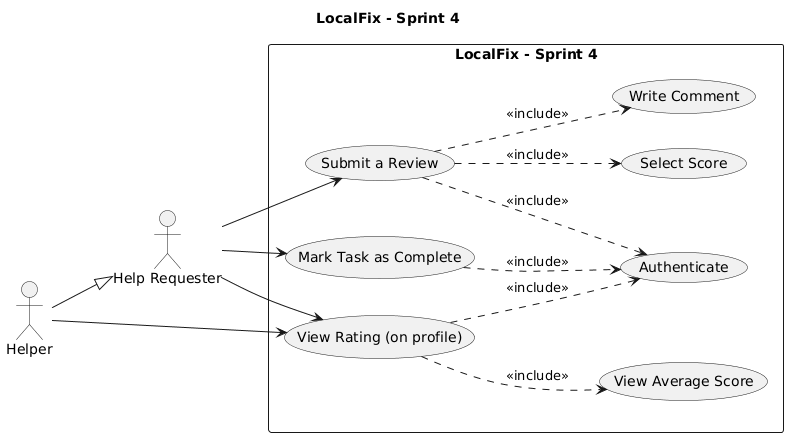

The diagram above was rendered by PlantUML. Its source (embedded in the PNG):
@startuml
title LocalFix - Sprint 4
left to right direction
skinparam shadowing false
skinparam packageStyle rectangle

actor "Help Requester" as HR
actor "Helper" as H

' Requested heritage between Helper and Help Requester
H --|> HR

rectangle "LocalFix - Sprint 4" {
  usecase "Authenticate" as UC_AUTH
  usecase "Mark Task as Complete" as UC_COMPLETE
  usecase "Submit a Review" as UC_REVIEW
  usecase "Select Score" as UC_SCORE
  usecase "Write Comment" as UC_COMMENT
  usecase "View Rating (on profile)" as UC_VIEW_RATING
  usecase "View Average Score" as UC_AVG
}

HR --> UC_COMPLETE
HR --> UC_REVIEW
HR --> UC_VIEW_RATING

H --> UC_VIEW_RATING

UC_COMPLETE ..> UC_AUTH : <<include>>
UC_REVIEW ..> UC_AUTH : <<include>>
UC_VIEW_RATING ..> UC_AUTH : <<include>>

UC_REVIEW ..> UC_SCORE : <<include>>
UC_REVIEW ..> UC_COMMENT : <<include>>

UC_VIEW_RATING ..> UC_AVG : <<include>>
@enduml